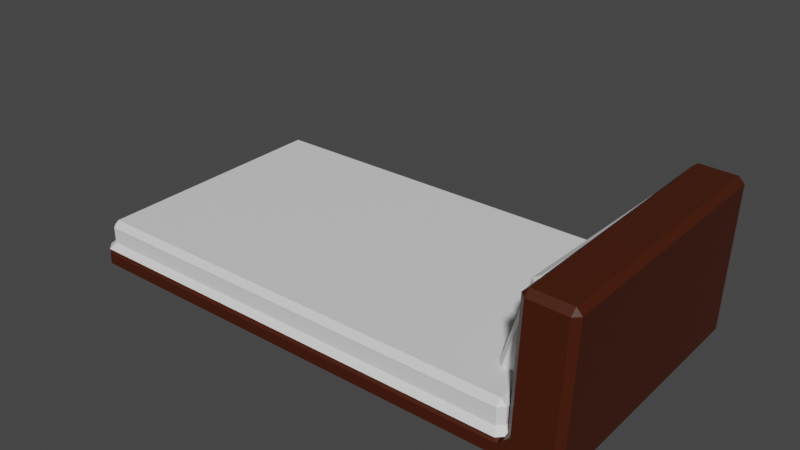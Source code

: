 # Source: bed.blend  (saved by Blender 3.3.6; exported with 4.5.12 LTS)
import bpy
from mathutils import Matrix  # noqa: F401  (used for matrix-valued properties, if any)

bpy.ops.wm.read_factory_settings(use_empty=True)
scene = bpy.context.scene
scene.name = 'Scene'

# ---- collections
col_collection = bpy.data.collections.new('Collection'); scene.collection.children.link(col_collection)

# ---- materials (node trees are filled in below, after node groups)
mat_sheets = bpy.data.materials.new('sheets')
mat_sheets.use_transparent_shadow = False
mat_material_002 = bpy.data.materials.new('Material.002')
mat_material_002.use_transparent_shadow = False
mat_pillowcase = bpy.data.materials.new('pillowcase')
mat_pillowcase.use_transparent_shadow = False

# ---- material node trees
mat_sheets.use_nodes = True; mat_sheets.node_tree.nodes.clear()
_N = mat_sheets.node_tree.nodes; _L = mat_sheets.node_tree.links
n0 = _N.new('ShaderNodeBsdfPrincipled'); n0.name = 'Principled BSDF'; n0.location = (10, 300)
n0.distribution = 'GGX'
n0.subsurface_method = 'BURLEY'
n0.inputs[3].default_value = 1.45
n0.inputs[27].default_value = (0.0, 0.0, 0.0, 1.0)
n0.inputs[28].default_value = 1.0
n1 = _N.new('ShaderNodeOutputMaterial'); n1.name = 'Material Output'; n1.location = (300, 300)
_L.new(n0.outputs[0], n1.inputs[0])
n1.is_active_output = True
mat_material_002.use_nodes = True; mat_material_002.node_tree.nodes.clear()
_N = mat_material_002.node_tree.nodes; _L = mat_material_002.node_tree.links
n0 = _N.new('ShaderNodeBsdfPrincipled'); n0.name = 'Principled BSDF'; n0.location = (10, 300)
n0.distribution = 'GGX'
n0.subsurface_method = 'BURLEY'
n0.inputs[0].default_value = (0.0578, 0.008665, 0.0, 1.0)
n0.inputs[3].default_value = 1.45
n0.inputs[27].default_value = (0.0, 0.0, 0.0, 1.0)
n0.inputs[28].default_value = 1.0
n1 = _N.new('ShaderNodeOutputMaterial'); n1.name = 'Material Output'; n1.location = (300, 300)
_L.new(n0.outputs[0], n1.inputs[0])
n1.is_active_output = True
mat_pillowcase.use_nodes = True; mat_pillowcase.node_tree.nodes.clear()
_N = mat_pillowcase.node_tree.nodes; _L = mat_pillowcase.node_tree.links
n0 = _N.new('ShaderNodeBsdfPrincipled'); n0.name = 'Principled BSDF'; n0.location = (10, 300)
n0.distribution = 'GGX'
n0.subsurface_method = 'RANDOM_WALK_SKIN'
n0.inputs[3].default_value = 1.45
n0.inputs[27].default_value = (0.0, 0.0, 0.0, 1.0)
n0.inputs[28].default_value = 1.0
n1 = _N.new('ShaderNodeOutputMaterial'); n1.name = 'Material Output'; n1.location = (300, 300)
_L.new(n0.outputs[0], n1.inputs[0])
n1.is_active_output = True

# ---- world
world_world = bpy.data.worlds.new('World'); scene.world = world_world
world_world.use_nodes = True; world_world.node_tree.nodes.clear()
_N = world_world.node_tree.nodes; _L = world_world.node_tree.links
n0 = _N.new('ShaderNodeOutputWorld'); n0.name = 'World Output'; n0.location = (300, 300)
n1 = _N.new('ShaderNodeBackground'); n1.name = 'Background'; n1.location = (10, 300)
n1.inputs[0].default_value = (0.05088, 0.05088, 0.05088, 1.0)
_L.new(n1.outputs[0], n0.inputs[0])
n0.is_active_output = True
world_world.color = (0.05088, 0.05088, 0.05088)
world_world.use_sun_shadow = False
world_world.sun_shadow_jitter_overblur = 0.0

# ---- meshes
me_cube_002 = bpy.data.meshes.new('Cube.002')
me_cube_002.from_pydata([(-2.078, -0.3097, -1.344), (-2.075, -0.3637, -1.291), (-2.129, -0.3102, -1.291), (-2.08, -0.2674, -1.08), (-2.132, -0.2995, -1.134), (-2.056, -0.3741, -1.134), (-2.025, -0.3208, -1.08), (-2.137, 2.138, -1.338), (-2.188, 2.137, -1.284), (-2.136, 2.191, -1.284), (-2.136, 2.091, -1.074), (-2.084, 2.145, -1.074), (-2.116, 2.198, -1.127), (-2.19, 2.122, -1.127), (2.314, -0.3085, -1.346), (2.317, -0.3624, -1.293), (2.211, -0.3637, -1.291), (2.207, -0.3097, -1.344), (2.224, -0.2674, -1.08), (2.171, -0.3208, -1.08), (2.203, -0.3741, -1.134), (2.278, -0.2977, -1.134), (2.149, 2.138, -1.338), (2.15, 2.191, -1.284), (2.256, 2.192, -1.286), (2.256, 2.139, -1.34), (2.112, 2.145, -1.074), (2.167, 2.091, -1.074), (2.22, 2.124, -1.127), (2.143, 2.198, -1.127), (-2.071, -0.3646, -1.187), (-1.995, -0.3117, -1.134), (-2.071, -0.237, -1.133), (-2.125, -0.3112, -1.187), (-2.126, 2.059, -1.127), (-2.052, 2.136, -1.127), (-2.132, 2.19, -1.18), (-2.184, 2.136, -1.181), (2.082, 2.136, -1.127), (2.159, 2.061, -1.127), (2.213, 2.136, -1.074), (2.265, 2.19, -1.076), (2.261, 2.191, -1.183), (2.154, 2.19, -1.18), (2.271, -0.3118, -1.08), (2.214, -0.2352, -1.133), (2.139, -0.3117, -1.134), (2.215, -0.3646, -1.187), (2.322, -0.3633, -1.189), (2.326, -0.3639, -1.082), (-2.08, -0.2678, -0.928), (-2.025, -0.3212, -0.9281), (-2.026, -0.2679, -0.8745), (-2.136, 2.091, -0.9218), (-2.083, 2.091, -0.8683), (-2.084, 2.144, -0.9216), (2.112, 2.144, -0.9216), (2.114, 2.091, -0.8683), (2.167, 2.091, -0.9218), (2.224, -0.2678, -0.928), (2.17, -0.2679, -0.8745), (2.171, -0.3212, -0.9281), (2.603, 2.199, -1.196), (2.607, 2.199, -1.089), (2.662, 2.146, -1.092), (2.658, 2.147, -1.198), (2.599, 2.2, -1.3), (2.653, 2.148, -1.302), (2.598, 2.147, -1.354), (2.656, -0.3002, -1.36), (2.712, -0.2995, -1.309), (2.66, -0.3542, -1.307), (2.72, -0.301, -1.098), (2.668, -0.3557, -1.096), (2.664, -0.3551, -1.203), (2.716, -0.3004, -1.205), (2.257, 2.134, 0.04944), (2.313, 2.135, 0.1007), (2.31, 2.188, 0.04745), (2.316, -0.3136, 0.04302), (2.371, -0.3658, 0.04075), (2.372, -0.3125, 0.0943), (2.707, 2.145, 0.03154), (2.652, 2.197, 0.03381), (2.655, 2.143, 0.08707), (2.765, -0.3029, 0.02512), (2.714, -0.3042, 0.08065), (2.713, -0.3576, 0.02711), (1.931, 0.09199, -0.9642), (1.946, 0.03854, -0.913), (1.895, 0.09199, -0.8975), (2.188, 0.03854, -0.1119), (2.204, 0.09199, -0.06077), (2.137, 0.09199, -0.09649), (1.931, 1.781, -0.9642), (1.895, 1.781, -0.8975), (1.946, 1.834, -0.913), (2.204, 1.781, -0.06077), (2.188, 1.834, -0.1119), (2.137, 1.781, -0.09649), (2.056, 0.09199, -1.002), (2.122, 0.09199, -0.9661), (2.071, 0.03854, -0.9507), (2.328, 0.09199, -0.09844), (2.313, 0.03854, -0.1496), (2.364, 0.09199, -0.1651), (2.056, 1.781, -1.002), (2.071, 1.834, -0.9507), (2.122, 1.781, -0.9661), (2.328, 1.781, -0.09844), (2.364, 1.781, -0.1651), (2.313, 1.834, -0.1496)], [], [(16, 47, 30, 1), (12, 29, 38, 35), (18, 27, 58, 59), (10, 3, 50, 53), (2, 33, 37, 8), (14, 25, 68, 69), (6, 19, 61, 51), (26, 11, 55, 56), (24, 42, 62, 66), (9, 36, 43, 23), (67, 65, 75, 70), (28, 21, 45, 39), (4, 13, 34, 32), (20, 5, 31, 46), (72, 64, 82, 85), (48, 15, 71, 74), (49, 73, 87, 80), (40, 44, 79, 76), (94, 106, 100, 88), (57, 54, 52, 60), (63, 41, 78, 83), (77, 81, 86, 84), (102, 104, 91, 89), (108, 110, 105, 101), (109, 97, 92, 103), (90, 93, 99, 95), (96, 98, 111, 107), (0, 1, 2), (3, 4, 5, 6), (7, 8, 9), (10, 11, 12, 13), (14, 15, 16, 17), (18, 19, 20, 21), (22, 23, 24, 25), (26, 27, 28, 29), (30, 31, 32, 33), (34, 35, 36, 37), (38, 39, 40, 41, 42, 43), (44, 45, 46, 47, 48, 49), (50, 51, 52), (53, 54, 55), (56, 57, 58), (59, 60, 61), (62, 63, 64, 65), (66, 67, 68), (69, 70, 71), (72, 73, 74, 75), (76, 77, 78), (79, 80, 81), (82, 83, 84), (85, 86, 87), (88, 89, 90), (91, 92, 93), (94, 95, 96), (97, 98, 99), (100, 101, 102), (103, 104, 105), (106, 107, 108), (109, 110, 111), (7, 0, 2, 8), (1, 30, 33, 2), (32, 34, 37, 33), (36, 9, 8, 37), (22, 7, 9, 23), (35, 38, 43, 36), (42, 24, 23, 43), (17, 22, 25, 14), (39, 45, 44, 40), (47, 16, 15, 48), (0, 17, 16, 1), (46, 31, 30, 47), (3, 10, 13, 4), (11, 26, 29, 12), (27, 18, 21, 28), (19, 6, 5, 20), (31, 5, 4, 32), (12, 35, 34, 13), (28, 39, 38, 29), (20, 46, 45, 21), (52, 54, 53, 50), (54, 57, 56, 55), (57, 60, 59, 58), (60, 52, 51, 61), (10, 53, 55, 11), (58, 27, 26, 56), (61, 19, 18, 59), (6, 51, 50, 3), (65, 67, 66, 62), (69, 68, 67, 70), (64, 72, 75, 65), (74, 71, 70, 75), (14, 69, 71, 15), (73, 49, 48, 74), (24, 66, 68, 25), (62, 42, 41, 63), (76, 79, 81, 77), (84, 86, 85, 82), (86, 81, 80, 87), (83, 78, 77, 84), (40, 76, 78, 41), (82, 64, 63, 83), (72, 85, 87, 73), (79, 44, 49, 80), (94, 88, 90, 95), (89, 91, 93, 90), (92, 97, 99, 93), (98, 96, 95, 99), (106, 94, 96, 107), (97, 109, 111, 98), (110, 108, 107, 111), (100, 106, 108, 101), (109, 103, 105, 110), (104, 102, 101, 105), (88, 100, 102, 89), (103, 92, 91, 104), (7, 22, 17, 0)])
me_cube_002.polygons.foreach_set('material_index', [1, 1, 0, 0, 1, 1, 0, 0, 1, 1, 1, 1, 1, 1, 1, 1, 1, 1, 0, 0, 1, 1, 2, 2, 2, 2, 2, 1, 0, 1, 0, 1, 0, 1, 0, 1, 1, 1, 1, 0, 0, 0, 0, 1, 1, 1, 1, 1, 1, 1, 1, 0, 2, 0, 2, 0, 0, 0, 0, 1, 1, 1, 1, 1, 1, 1, 1, 1, 1, 1, 1, 0, 0, 0, 0, 1, 1, 1, 1, 0, 0, 0, 0, 0, 0, 0, 0, 1, 1, 1, 1, 1, 1, 1, 1, 1, 1, 1, 1, 1, 1, 1, 1, 0, 2, 2, 2, 0, 2, 2, 0, 0, 2, 0, 2, 1])
_uv = me_cube_002.uv_layers.new(name='UVMap')
_uv.uv.foreach_set('vector', [0.4384, 0.753, 0.5616, 0.753, 0.5616, 0.997, 0.4384, 0.997, 0.8712, 0.4991, 0.6287, 0.4991, 0.6323, 0.5052, 0.8676, 0.5052, 0.6275, 0.7404, 0.6275, 0.5096, 0.6275, 0.5096, 0.6275, 0.7404, 0.8725, 0.5096, 0.8725, 0.7404, 0.8725, 0.7404, 0.8725, 0.5096, 0.4384, 0.00523, 0.5616, 0.00523, 0.5616, 0.2448, 0.4384, 0.2448, 0.375, 0.7448, 0.375, 0.5052, 0.375, 0.5052, 0.375, 0.7448, 0.8694, 0.7457, 0.6306, 0.7457, 0.6306, 0.7457, 0.8694, 0.7457, 0.6306, 0.5043, 0.8694, 0.5043, 0.8694, 0.5043, 0.6306, 0.5043, 0.4384, 0.5, 0.5616, 0.5, 0.5616, 0.5, 0.4384, 0.5, 0.4384, 0.253, 0.5616, 0.253, 0.5616, 0.497, 0.4384, 0.497, 0.4384, 0.5052, 0.5616, 0.5052, 0.5616, 0.7448, 0.4384, 0.7448, 0.6245, 0.5064, 0.6245, 0.7434, 0.628, 0.7373, 0.628, 0.5125, 0.8755, 0.7436, 0.8755, 0.5066, 0.872, 0.5127, 0.872, 0.7375, 0.6288, 0.7509, 0.8713, 0.7509, 0.8677, 0.7448, 0.6324, 0.7448, 0.625, 0.7448, 0.625, 0.5052, 0.625, 0.5052, 0.625, 0.7448, 0.5616, 0.75, 0.4384, 0.75, 0.4384, 0.75, 0.5616, 0.75, 0.625, 0.75, 0.625, 0.75, 0.625, 0.75, 0.625, 0.75, 0.625, 0.5052, 0.625, 0.7448, 0.625, 0.7448, 0.625, 0.5052, 0.1813, 0.5074, 0.3187, 0.5074, 0.3187, 0.7426, 0.1813, 0.7426, 0.6306, 0.5096, 0.8694, 0.5096, 0.8694, 0.7404, 0.6306, 0.7404, 0.625, 0.5, 0.625, 0.5, 0.625, 0.5, 0.625, 0.5, 0.625, 0.5052, 0.625, 0.7448, 0.625, 0.7448, 0.625, 0.5052, 0.3892, 0.8063, 0.6108, 0.8063, 0.6108, 0.9437, 0.3892, 0.9437, 0.3892, 0.5074, 0.6108, 0.5074, 0.6108, 0.7426, 0.3892, 0.7426, 0.6813, 0.5074, 0.8187, 0.5074, 0.8187, 0.7426, 0.6813, 0.7426, 0.3892, 0.007441, 0.6108, 0.007441, 0.6108, 0.2426, 0.3892, 0.2426, 0.3892, 0.3063, 0.6108, 0.3063, 0.6108, 0.4437, 0.3892, 0.4437, 0.128, 0.7448, 0.1282, 0.75, 0.1251, 0.7448, 0.8725, 0.7404, 0.8755, 0.7436, 0.8713, 0.7509, 0.8694, 0.7457, 0.128, 0.5052, 0.1251, 0.5053, 0.1282, 0.5, 0.8725, 0.5096, 0.8694, 0.5043, 0.8712, 0.4991, 0.8755, 0.5066, 0.375, 0.7448, 0.375, 0.75, 0.375, 0.7499, 0.375, 0.7446, 0.6275, 0.7404, 0.6306, 0.7457, 0.6288, 0.7509, 0.6245, 0.7434, 0.375, 0.5051, 0.375, 0.5, 0.375, 0.5, 0.375, 0.5052, 0.6306, 0.5043, 0.6275, 0.5096, 0.6245, 0.5064, 0.6287, 0.4991, 0.5616, 0.997, 0.6246, 0.9928, 0.624, 0.9971, 0.5611, 1.0, 0.625, 0.2372, 0.625, 0.2445, 0.5641, 0.2499, 0.5616, 0.2448, 0.6194, 0.5, 0.6236, 0.5, 0.625, 0.5, 0.625, 0.5, 0.5616, 0.5, 0.559, 0.5, 0.625, 0.75, 0.6213, 0.75, 0.6184, 0.75, 0.559, 0.75, 0.5616, 0.75, 0.625, 0.75, 0.8725, 0.7404, 0.8694, 0.7457, 0.8694, 0.7404, 0.8725, 0.5096, 0.8694, 0.5096, 0.8694, 0.5043, 0.6306, 0.5043, 0.6306, 0.5096, 0.6275, 0.5096, 0.6275, 0.7404, 0.6306, 0.7404, 0.6306, 0.7457, 0.5616, 0.5, 0.625, 0.5, 0.625, 0.5052, 0.5616, 0.5052, 0.4384, 0.5, 0.4384, 0.5052, 0.375, 0.5052, 0.375, 0.7448, 0.4384, 0.7448, 0.4384, 0.75, 0.625, 0.7448, 0.625, 0.75, 0.5616, 0.75, 0.5616, 0.7448, 0.625, 0.5052, 0.625, 0.5052, 0.625, 0.5, 0.625, 0.7448, 0.625, 0.75, 0.625, 0.7448, 0.625, 0.5052, 0.625, 0.5, 0.625, 0.5052, 0.625, 0.7448, 0.625, 0.7448, 0.625, 0.75, 0.1813, 0.7426, 0.1813, 0.75, 0.125, 0.7426, 0.6108, 0.9437, 0.625, 0.9437, 0.6108, 1.0, 0.1813, 0.5074, 0.125, 0.5074, 0.1813, 0.5, 0.625, 0.3063, 0.6108, 0.3063, 0.6108, 0.25, 0.3187, 0.7426, 0.375, 0.7426, 0.3187, 0.75, 0.625, 0.7426, 0.6108, 0.75, 0.6108, 0.7426, 0.3187, 0.5074, 0.3187, 0.5, 0.375, 0.5074, 0.625, 0.5074, 0.6108, 0.5074, 0.6108, 0.5, 0.128, 0.5052, 0.128, 0.7448, 0.125, 0.7448, 0.125, 0.5053, 0.4384, 0.997, 0.5616, 0.997, 0.5611, 1.0, 0.4379, 1.0, 0.625, 0.01242, 0.625, 0.2372, 0.5616, 0.2448, 0.5616, 0.00523, 0.5616, 0.253, 0.4384, 0.253, 0.4384, 0.2448, 0.5616, 0.2448, 0.372, 0.5052, 0.128, 0.5052, 0.1282, 0.5, 0.3721, 0.5, 0.625, 0.2575, 0.625, 0.4928, 0.5616, 0.497, 0.5616, 0.253, 0.5616, 0.5, 0.4384, 0.5, 0.4384, 0.497, 0.5616, 0.497, 0.372, 0.7448, 0.372, 0.5052, 0.375, 0.5052, 0.375, 0.7448, 0.628, 0.5125, 0.628, 0.7373, 0.625, 0.7448, 0.625, 0.5052, 0.5616, 0.753, 0.4384, 0.753, 0.4384, 0.75, 0.5616, 0.75, 0.128, 0.7448, 0.372, 0.7448, 0.3721, 0.75, 0.1282, 0.75, 0.625, 0.7575, 0.625, 0.9928, 0.5616, 0.997, 0.5616, 0.753, 0.8725, 0.7404, 0.8725, 0.5096, 0.8755, 0.5066, 0.8755, 0.7436, 0.8694, 0.5043, 0.6306, 0.5043, 0.6287, 0.4991, 0.8712, 0.4991, 0.6275, 0.5096, 0.6275, 0.7404, 0.6245, 0.7434, 0.6245, 0.5064, 0.6306, 0.7457, 0.8694, 0.7457, 0.8713, 0.7509, 0.6288, 0.7509, 0.8677, 0.7448, 0.8713, 0.7509, 0.8755, 0.7436, 0.872, 0.7375, 0.8712, 0.4991, 0.8676, 0.5052, 0.872, 0.5127, 0.8755, 0.5066, 0.6245, 0.5064, 0.628, 0.5125, 0.6323, 0.5052, 0.6287, 0.4991, 0.6288, 0.7509, 0.6324, 0.7448, 0.628, 0.7373, 0.6245, 0.7434, 0.8694, 0.7404, 0.8694, 0.5096, 0.8725, 0.5096, 0.8725, 0.7404, 0.8694, 0.5096, 0.6306, 0.5096, 0.6306, 0.5043, 0.8694, 0.5043, 0.6306, 0.5096, 0.6306, 0.7404, 0.6275, 0.7404, 0.6275, 0.5096, 0.6306, 0.7404, 0.8694, 0.7404, 0.8694, 0.7457, 0.6306, 0.7457, 0.8725, 0.5096, 0.8725, 0.5096, 0.8694, 0.5043, 0.8694, 0.5043, 0.6275, 0.5096, 0.6275, 0.5096, 0.6306, 0.5043, 0.6306, 0.5043, 0.6306, 0.7457, 0.6306, 0.7457, 0.6275, 0.7404, 0.6275, 0.7404, 0.8694, 0.7457, 0.8694, 0.7457, 0.8725, 0.7404, 0.8725, 0.7404, 0.5616, 0.5052, 0.4384, 0.5052, 0.4384, 0.5, 0.5616, 0.5, 0.375, 0.7448, 0.375, 0.5052, 0.4384, 0.5052, 0.4384, 0.7448, 0.625, 0.5052, 0.625, 0.7448, 0.5616, 0.7448, 0.5616, 0.5052, 0.5616, 0.75, 0.4384, 0.75, 0.4384, 0.7448, 0.5616, 0.7448, 0.375, 0.7448, 0.375, 0.7448, 0.4384, 0.75, 0.4384, 0.75, 0.625, 0.75, 0.625, 0.75, 0.5616, 0.75, 0.5616, 0.75, 0.4384, 0.5, 0.4384, 0.5, 0.375, 0.5052, 0.375, 0.5052, 0.5616, 0.5, 0.5616, 0.5, 0.625, 0.5, 0.625, 0.5, 0.625, 0.5052, 0.625, 0.7448, 0.625, 0.7448, 0.625, 0.5052, 0.625, 0.5052, 0.625, 0.7448, 0.625, 0.7448, 0.625, 0.5052, 0.625, 0.7448, 0.625, 0.7448, 0.625, 0.75, 0.625, 0.75, 0.625, 0.5, 0.625, 0.5, 0.625, 0.5052, 0.625, 0.5052, 0.625, 0.5052, 0.625, 0.5052, 0.625, 0.5, 0.625, 0.5, 0.625, 0.5052, 0.625, 0.5052, 0.625, 0.5, 0.625, 0.5, 0.625, 0.7448, 0.625, 0.7448, 0.625, 0.75, 0.625, 0.75, 0.625, 0.7448, 0.625, 0.7448, 0.625, 0.75, 0.625, 0.75, 0.1813, 0.5074, 0.1813, 0.7426, 0.125, 0.7426, 0.125, 0.5074, 0.3892, 0.9437, 0.6108, 0.9437, 0.6108, 1.0, 0.3892, 1.0, 0.625, 0.007441, 0.625, 0.2426, 0.6108, 0.2426, 0.6108, 0.007441, 0.6108, 0.3063, 0.3892, 0.3063, 0.3892, 0.2426, 0.6108, 0.2426, 0.3187, 0.5074, 0.1813, 0.5074, 0.1813, 0.5, 0.3187, 0.5, 0.625, 0.3063, 0.625, 0.4437, 0.6108, 0.4437, 0.6108, 0.3063, 0.6108, 0.5074, 0.3892, 0.5074, 0.3892, 0.4437, 0.6108, 0.4437, 0.3187, 0.7426, 0.3187, 0.5074, 0.3892, 0.5074, 0.3892, 0.7426, 0.6813, 0.5074, 0.6813, 0.7426, 0.6108, 0.7426, 0.6108, 0.5074, 0.6108, 0.8063, 0.3892, 0.8063, 0.3892, 0.7426, 0.6108, 0.7426, 0.1813, 0.7426, 0.3187, 0.7426, 0.3187, 0.75, 0.1813, 0.75, 0.625, 0.8063, 0.625, 0.9437, 0.6108, 0.9437, 0.6108, 0.8063, 0.128, 0.5052, 0.372, 0.5052, 0.372, 0.7448, 0.128, 0.7448])
me_cube_002.materials.append(mat_sheets)
me_cube_002.materials.append(mat_material_002)
me_cube_002.materials.append(mat_pillowcase)
me_cube_002.use_remesh_fix_poles = True
me_cube_002.use_remesh_preserve_attributes = False
me_cube_002.update()

# ---- objects
ob_cube = bpy.data.objects.new('Cube', me_cube_002)

# ---- transforms, parenting, visibility, modifiers, constraints
ob_cube.location = (0.0, 0.0, 0.0)

# ---- collection membership
col_collection.objects.link(ob_cube)

# ---- scene / render settings (as saved in the file)
scene.frame_start = 1; scene.frame_end = 250; scene.frame_set(1)
scene.render.engine = 'BLENDER_EEVEE_NEXT'
scene.cycles.use_denoising = False
scene.cycles.samples = 128
scene.cycles.sampling_pattern = 'TABULATED_SOBOL'
scene.cycles.use_adaptive_sampling = False
scene.cycles.use_light_tree = False
scene.view_settings.view_transform = 'Filmic'
bpy.context.view_layer.update()

# ---- added for rendering (the .blend has no active camera and no usable light): camera, sun
cam_auto = bpy.data.cameras.new('AutoCamera')
cam_auto.lens = 50.0
cam_auto.sensor_width = 36.0
cam_auto.clip_end = 1000.0
ob_auto_camera = bpy.data.objects.new('AutoCamera', cam_auto)
scene.collection.objects.link(ob_auto_camera)
ob_auto_camera.location = (5.628, -5.4957, 3.64283)
ob_auto_camera.rotation_euler = (1.09748, -7.21219e-08, 0.694738)
scene.camera = ob_auto_camera
light_auto_sun = bpy.data.lights.new('AutoSun', 'SUN')
light_auto_sun.energy = 3.0
light_auto_sun.angle = 0.0523599
ob_auto_sun = bpy.data.objects.new('AutoSun', light_auto_sun)
scene.collection.objects.link(ob_auto_sun)
ob_auto_sun.rotation_euler = (0.872665, 0.174533, 0.523599)
bpy.context.view_layer.update()
